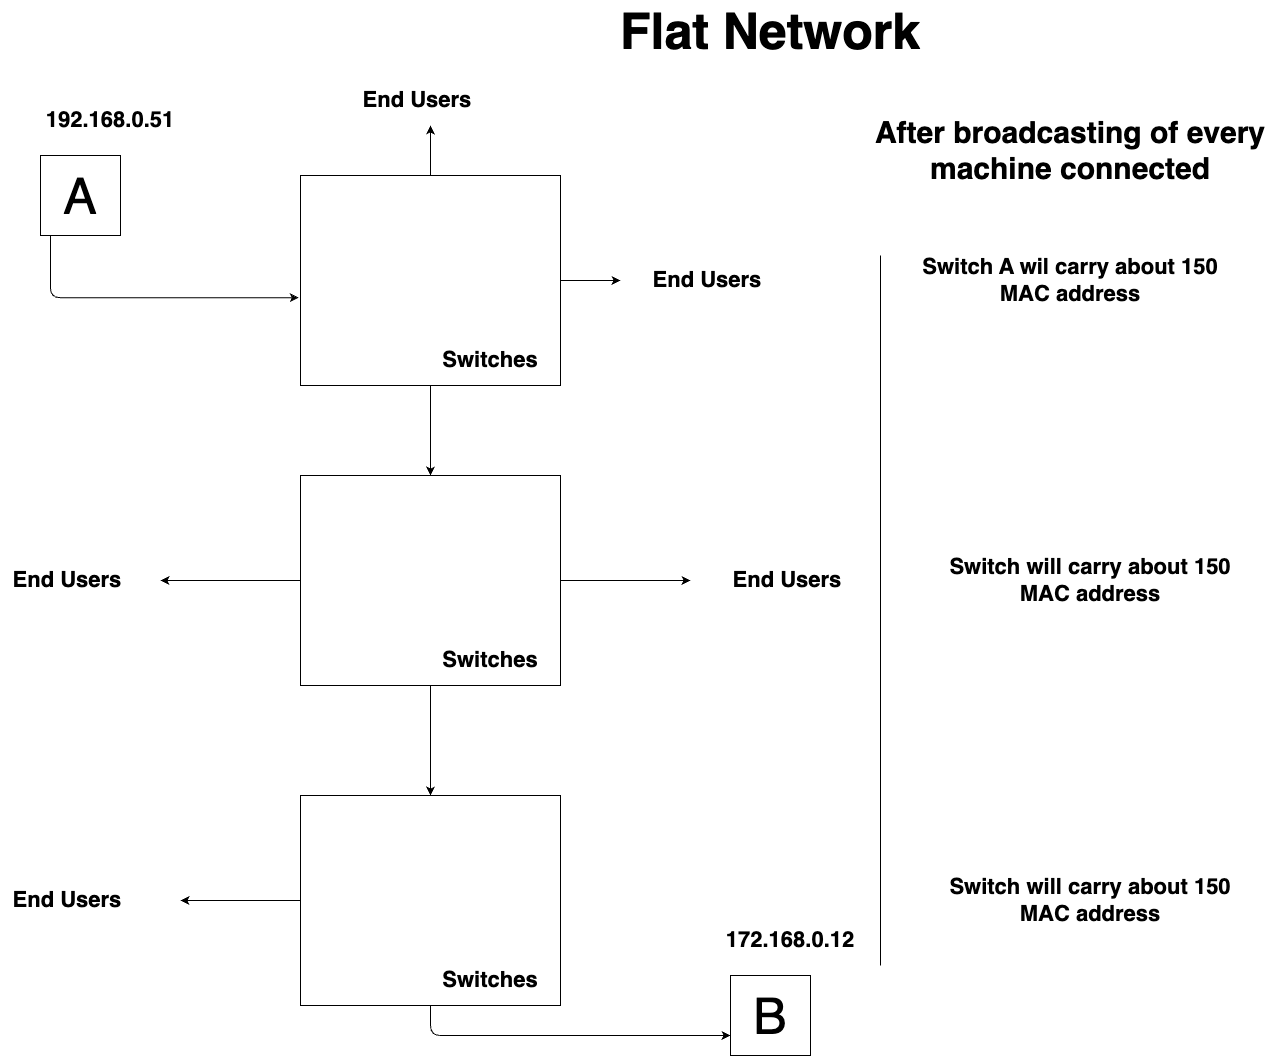

The diagram above was exported from draw.io. Its source (the exported page's mxGraphModel, read from the mxfile embedded in the PNG):
<mxGraphModel dx="1680" dy="1546" grid="1" gridSize="10" guides="1" tooltips="1" connect="1" arrows="1" fold="1" page="1" pageScale="1" pageWidth="827" pageHeight="1169" math="0" shadow="0">
  <root>
    <mxCell id="0" />
    <mxCell id="1" parent="0" />
    <mxCell id="tMJELMss0j928xUBTeso-1" value="Flat Network" style="text;strokeColor=none;align=center;fillColor=none;html=1;verticalAlign=middle;whiteSpace=wrap;rounded=0;fontSize=50;fontStyle=1" parent="1" vertex="1">
      <mxGeometry x="560" y="60" width="560" height="30" as="geometry" />
    </mxCell>
    <mxCell id="MXU2XjwiVFuVBiqzKaXe-5" style="edgeStyle=orthogonalEdgeStyle;html=1;entryX=0.5;entryY=0;entryDx=0;entryDy=0;fontFamily=Courier New;fontSize=22;fontColor=none;" parent="1" source="tMJELMss0j928xUBTeso-2" target="tMJELMss0j928xUBTeso-4" edge="1">
      <mxGeometry relative="1" as="geometry" />
    </mxCell>
    <mxCell id="MXU2XjwiVFuVBiqzKaXe-8" style="edgeStyle=orthogonalEdgeStyle;html=1;fontFamily=Courier New;fontSize=22;fontColor=none;" parent="1" source="tMJELMss0j928xUBTeso-2" edge="1">
      <mxGeometry relative="1" as="geometry">
        <mxPoint x="500" y="170" as="targetPoint" />
      </mxGeometry>
    </mxCell>
    <mxCell id="MXU2XjwiVFuVBiqzKaXe-9" style="edgeStyle=orthogonalEdgeStyle;html=1;fontFamily=Courier New;fontSize=22;fontColor=none;" parent="1" source="tMJELMss0j928xUBTeso-2" edge="1">
      <mxGeometry relative="1" as="geometry">
        <mxPoint x="690" y="325" as="targetPoint" />
      </mxGeometry>
    </mxCell>
    <mxCell id="tMJELMss0j928xUBTeso-2" value="" style="whiteSpace=wrap;html=1;fontSize=50;" parent="1" vertex="1">
      <mxGeometry x="370" y="220" width="260" height="210" as="geometry" />
    </mxCell>
    <mxCell id="tMJELMss0j928xUBTeso-3" value="B" style="whiteSpace=wrap;html=1;fontSize=50;" parent="1" vertex="1">
      <mxGeometry x="800" y="1020" width="80" height="80" as="geometry" />
    </mxCell>
    <mxCell id="MXU2XjwiVFuVBiqzKaXe-6" style="edgeStyle=orthogonalEdgeStyle;html=1;entryX=0.5;entryY=0;entryDx=0;entryDy=0;fontFamily=Courier New;fontSize=22;fontColor=none;" parent="1" source="tMJELMss0j928xUBTeso-4" target="tMJELMss0j928xUBTeso-5" edge="1">
      <mxGeometry relative="1" as="geometry" />
    </mxCell>
    <mxCell id="MXU2XjwiVFuVBiqzKaXe-12" style="edgeStyle=orthogonalEdgeStyle;html=1;fontFamily=Courier New;fontSize=22;fontColor=none;" parent="1" source="tMJELMss0j928xUBTeso-4" edge="1">
      <mxGeometry relative="1" as="geometry">
        <mxPoint x="760" y="625" as="targetPoint" />
      </mxGeometry>
    </mxCell>
    <mxCell id="MXU2XjwiVFuVBiqzKaXe-13" style="edgeStyle=orthogonalEdgeStyle;html=1;fontFamily=Courier New;fontSize=22;fontColor=none;" parent="1" source="tMJELMss0j928xUBTeso-4" edge="1">
      <mxGeometry relative="1" as="geometry">
        <mxPoint x="230" y="625" as="targetPoint" />
      </mxGeometry>
    </mxCell>
    <mxCell id="tMJELMss0j928xUBTeso-4" value="" style="whiteSpace=wrap;html=1;fontSize=50;" parent="1" vertex="1">
      <mxGeometry x="370" y="520" width="260" height="210" as="geometry" />
    </mxCell>
    <mxCell id="MXU2XjwiVFuVBiqzKaXe-7" style="edgeStyle=orthogonalEdgeStyle;html=1;entryX=0;entryY=0.75;entryDx=0;entryDy=0;fontFamily=Courier New;fontSize=22;fontColor=none;" parent="1" source="tMJELMss0j928xUBTeso-5" target="tMJELMss0j928xUBTeso-3" edge="1">
      <mxGeometry relative="1" as="geometry">
        <Array as="points">
          <mxPoint x="500" y="1080" />
        </Array>
      </mxGeometry>
    </mxCell>
    <mxCell id="MXU2XjwiVFuVBiqzKaXe-14" style="edgeStyle=orthogonalEdgeStyle;html=1;fontFamily=Courier New;fontSize=22;fontColor=none;" parent="1" source="tMJELMss0j928xUBTeso-5" edge="1">
      <mxGeometry relative="1" as="geometry">
        <mxPoint x="250" y="945" as="targetPoint" />
      </mxGeometry>
    </mxCell>
    <mxCell id="tMJELMss0j928xUBTeso-5" value="" style="whiteSpace=wrap;html=1;fontSize=50;" parent="1" vertex="1">
      <mxGeometry x="370" y="840" width="260" height="210" as="geometry" />
    </mxCell>
    <mxCell id="tMJELMss0j928xUBTeso-7" style="edgeStyle=orthogonalEdgeStyle;html=1;fontSize=50;entryX=-0.007;entryY=0.582;entryDx=0;entryDy=0;entryPerimeter=0;" parent="1" source="tMJELMss0j928xUBTeso-6" target="tMJELMss0j928xUBTeso-2" edge="1">
      <mxGeometry relative="1" as="geometry">
        <mxPoint x="120" y="400" as="targetPoint" />
        <Array as="points">
          <mxPoint x="120" y="342" />
        </Array>
      </mxGeometry>
    </mxCell>
    <mxCell id="tMJELMss0j928xUBTeso-6" value="A" style="whiteSpace=wrap;html=1;fontSize=50;" parent="1" vertex="1">
      <mxGeometry x="110" y="200" width="80" height="80" as="geometry" />
    </mxCell>
    <mxCell id="MXU2XjwiVFuVBiqzKaXe-2" value="Switches" style="text;strokeColor=none;align=center;fillColor=none;html=1;verticalAlign=middle;whiteSpace=wrap;rounded=0;fontSize=22;fontStyle=1" parent="1" vertex="1">
      <mxGeometry x="490" y="1010" width="140" height="30" as="geometry" />
    </mxCell>
    <mxCell id="MXU2XjwiVFuVBiqzKaXe-3" value="Switches" style="text;strokeColor=none;align=center;fillColor=none;html=1;verticalAlign=middle;whiteSpace=wrap;rounded=0;fontSize=22;fontStyle=1" parent="1" vertex="1">
      <mxGeometry x="490" y="690" width="140" height="30" as="geometry" />
    </mxCell>
    <mxCell id="MXU2XjwiVFuVBiqzKaXe-4" value="Switches" style="text;strokeColor=none;align=center;fillColor=none;html=1;verticalAlign=middle;whiteSpace=wrap;rounded=0;fontSize=22;fontStyle=1" parent="1" vertex="1">
      <mxGeometry x="490" y="390" width="140" height="30" as="geometry" />
    </mxCell>
    <mxCell id="MXU2XjwiVFuVBiqzKaXe-10" value="End Users&amp;nbsp;" style="text;strokeColor=none;align=center;fillColor=none;html=1;verticalAlign=middle;whiteSpace=wrap;rounded=0;fontSize=22;fontStyle=1" parent="1" vertex="1">
      <mxGeometry x="420" y="130" width="140" height="30" as="geometry" />
    </mxCell>
    <mxCell id="MXU2XjwiVFuVBiqzKaXe-11" value="End Users&amp;nbsp;" style="text;strokeColor=none;align=center;fillColor=none;html=1;verticalAlign=middle;whiteSpace=wrap;rounded=0;fontSize=22;fontStyle=1" parent="1" vertex="1">
      <mxGeometry x="710" y="310" width="140" height="30" as="geometry" />
    </mxCell>
    <mxCell id="MXU2XjwiVFuVBiqzKaXe-15" value="End Users&amp;nbsp;" style="text;strokeColor=none;align=center;fillColor=none;html=1;verticalAlign=middle;whiteSpace=wrap;rounded=0;fontSize=22;fontStyle=1" parent="1" vertex="1">
      <mxGeometry x="70" y="610" width="140" height="30" as="geometry" />
    </mxCell>
    <mxCell id="MXU2XjwiVFuVBiqzKaXe-16" value="End Users&amp;nbsp;" style="text;strokeColor=none;align=center;fillColor=none;html=1;verticalAlign=middle;whiteSpace=wrap;rounded=0;fontSize=22;fontStyle=1" parent="1" vertex="1">
      <mxGeometry x="790" y="610" width="140" height="30" as="geometry" />
    </mxCell>
    <mxCell id="MXU2XjwiVFuVBiqzKaXe-17" value="End Users&amp;nbsp;" style="text;strokeColor=none;align=center;fillColor=none;html=1;verticalAlign=middle;whiteSpace=wrap;rounded=0;fontSize=22;fontStyle=1" parent="1" vertex="1">
      <mxGeometry x="70" y="930" width="140" height="30" as="geometry" />
    </mxCell>
    <mxCell id="MXU2XjwiVFuVBiqzKaXe-18" value="192.168.0.51" style="text;strokeColor=none;align=center;fillColor=none;html=1;verticalAlign=middle;whiteSpace=wrap;rounded=0;fontSize=22;fontStyle=1" parent="1" vertex="1">
      <mxGeometry x="110" y="150" width="140" height="30" as="geometry" />
    </mxCell>
    <mxCell id="MXU2XjwiVFuVBiqzKaXe-19" value="172.168.0.12" style="text;strokeColor=none;align=center;fillColor=none;html=1;verticalAlign=middle;whiteSpace=wrap;rounded=0;fontSize=22;fontStyle=1" parent="1" vertex="1">
      <mxGeometry x="790" y="970" width="140" height="30" as="geometry" />
    </mxCell>
    <mxCell id="MXU2XjwiVFuVBiqzKaXe-22" value="Switch A wil carry about 150 MAC address" style="text;strokeColor=none;align=center;fillColor=none;html=1;verticalAlign=middle;whiteSpace=wrap;rounded=0;fontSize=22;fontStyle=1" parent="1" vertex="1">
      <mxGeometry x="980" y="310" width="320" height="30" as="geometry" />
    </mxCell>
    <mxCell id="MXU2XjwiVFuVBiqzKaXe-23" value="Switch will carry about 150 MAC address" style="text;strokeColor=none;align=center;fillColor=none;html=1;verticalAlign=middle;whiteSpace=wrap;rounded=0;fontSize=22;fontStyle=1" parent="1" vertex="1">
      <mxGeometry x="1000" y="610" width="320" height="30" as="geometry" />
    </mxCell>
    <mxCell id="MXU2XjwiVFuVBiqzKaXe-24" value="Switch will carry about 150 MAC address" style="text;strokeColor=none;align=center;fillColor=none;html=1;verticalAlign=middle;whiteSpace=wrap;rounded=0;fontSize=22;fontStyle=1" parent="1" vertex="1">
      <mxGeometry x="1000" y="930" width="320" height="30" as="geometry" />
    </mxCell>
    <mxCell id="MXU2XjwiVFuVBiqzKaXe-25" value="" style="edgeStyle=none;orthogonalLoop=1;jettySize=auto;html=1;fontFamily=Courier New;fontSize=22;fontColor=none;endArrow=none;endFill=0;" parent="1" edge="1">
      <mxGeometry width="80" relative="1" as="geometry">
        <mxPoint x="950" y="300" as="sourcePoint" />
        <mxPoint x="950" y="1010" as="targetPoint" />
        <Array as="points" />
      </mxGeometry>
    </mxCell>
    <mxCell id="MXU2XjwiVFuVBiqzKaXe-26" value="After broadcasting of every machine connected" style="text;strokeColor=none;align=center;fillColor=none;html=1;verticalAlign=middle;whiteSpace=wrap;rounded=0;fontSize=30;fontStyle=1" parent="1" vertex="1">
      <mxGeometry x="930" y="180" width="420" height="30" as="geometry" />
    </mxCell>
  </root>
</mxGraphModel>